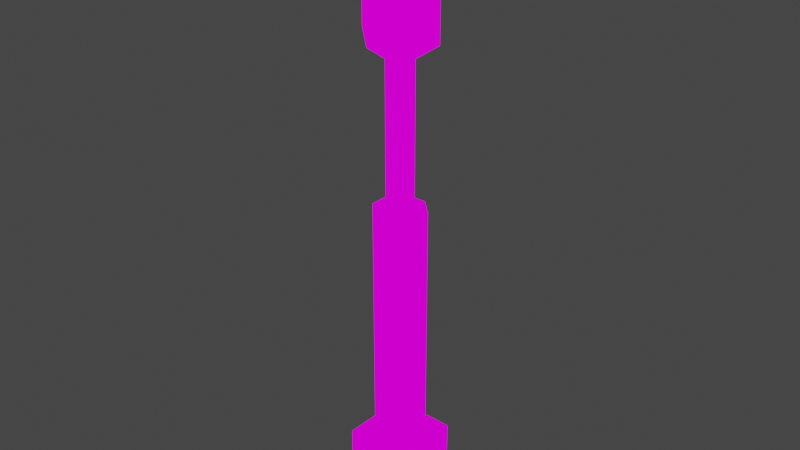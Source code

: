 # Source: deng.blend  (saved by Blender 3.2.14; exported with 4.5.12 LTS)
import bpy
from mathutils import Matrix  # noqa: F401  (used for matrix-valued properties, if any)

bpy.ops.wm.read_factory_settings(use_empty=True)
scene = bpy.context.scene
scene.name = 'Scene'

# ---- collections
col_collection = bpy.data.collections.new('Collection'); scene.collection.children.link(col_collection)

# ---- images (referenced by path relative to the original .blend; pixels are not part of the script)
import os
ASSET_DIR = os.environ.get("B2B_ASSET_DIR", "")  # directory of the original .blend (textures are referenced by path, not embedded)
HERE = os.path.dirname(os.path.abspath(__file__))  # packed textures are extracted next to this script under _unpacked/

def load_image(name, relpath, width, height, colorspace="sRGB"):
    """Load a texture the original file referenced (path relative to the .blend, or extracted next to this script)."""
    p = next((c for c in (os.path.join(HERE, relpath), os.path.join(ASSET_DIR, relpath)) if relpath and os.path.exists(c)), "")
    if p:
        img = bpy.data.images.load(p, check_existing=True)
        img.name = name
    else:  # same state as the original file: an image datablock whose file is absent (Cycles renders it pink)
        img = bpy.data.images.new(name, width, height)
        img.source = "FILE"
        img.filepath = "//" + (relpath or name)
    img.colorspace_settings.name = colorspace
    return img
img_pixeltexturegrid_128_png = load_image('PixelTextureGrid_128.png', 'deng_128.png', 1024, 1024, 'sRGB')

# ---- materials (node trees are filled in below, after node groups)
mat_x = bpy.data.materials.new('材质')
mat_x.use_transparent_shadow = False
mat_001 = bpy.data.materials.new('材质.001')
mat_001.use_transparent_shadow = False

# ---- material node trees
mat_x.use_nodes = True; mat_x.node_tree.nodes.clear()
_N = mat_x.node_tree.nodes; _L = mat_x.node_tree.links
n0 = _N.new('ShaderNodeOutputMaterial'); n0.name = 'Material Output'; n0.location = (300, 300)
n1 = _N.new('ShaderNodeEmission'); n1.name = '自发光(发射)'; n1.location = (10, 300)
n2 = _N.new('ShaderNodeTexImage'); n2.name = '图像纹理'; n2.location = (-280, 270)
n2.image = img_pixeltexturegrid_128_png
n2.interpolation = 'Closest'
_L.new(n1.outputs[0], n0.inputs[0])
_L.new(n2.outputs[0], n1.inputs[0])
n0.is_active_output = True
mat_001.use_nodes = True; mat_001.node_tree.nodes.clear()
_N = mat_001.node_tree.nodes; _L = mat_001.node_tree.links
n0 = _N.new('ShaderNodeBsdfPrincipled'); n0.name = 'Principled BSDF'; n0.location = (10, 300)
n0.distribution = 'GGX'
n0.subsurface_method = 'RANDOM_WALK_SKIN'
n0.inputs[3].default_value = 1.45
n0.inputs[28].default_value = 28.6
n1 = _N.new('ShaderNodeOutputMaterial'); n1.name = 'Material Output'; n1.location = (300, 300)
_L.new(n0.outputs[0], n1.inputs[0])
n1.is_active_output = True

# ---- world
world_world = bpy.data.worlds.new('World'); scene.world = world_world
world_world.use_nodes = True; world_world.node_tree.nodes.clear()
_N = world_world.node_tree.nodes; _L = world_world.node_tree.links
n0 = _N.new('ShaderNodeOutputWorld'); n0.name = 'World Output'; n0.location = (300, 300)
n1 = _N.new('ShaderNodeBackground'); n1.name = 'Background'; n1.location = (10, 300)
n1.inputs[0].default_value = (0.05088, 0.05088, 0.05088, 1.0)
_L.new(n1.outputs[0], n0.inputs[0])
n0.is_active_output = True
world_world.color = (0.05088, 0.05088, 0.05088)
world_world.use_sun_shadow = False
world_world.sun_shadow_jitter_overblur = 0.0

# ---- meshes
me_x = bpy.data.meshes.new('立方体')
me_x.from_pydata([(-0.25, -0.25, 0.0), (-0.25, 0.25, 0.0), (0.25, -0.25, 0.0), (0.25, 0.25, 0.0), (-0.25, -0.25, 0.5), (-0.25, 0.25, 0.5), (0.25, 0.25, 0.5), (0.25, -0.25, 0.5), (-0.0625, -0.1875, 0.625), (-0.1875, -0.0625, 0.625), (-0.25, -0.25, 0.5625), (-0.1875, 0.0625, 0.625), (-0.0625, 0.1875, 0.625), (-0.25, 0.25, 0.5625), (0.1875, -0.0625, 0.625), (0.0625, -0.1875, 0.625), (0.25, -0.25, 0.5625), (0.0625, 0.1875, 0.625), (0.1875, 0.0625, 0.625), (0.25, 0.25, 0.5625), (-0.125, 0.0, 2.375), (0.0, -0.125, 2.375), (0.0, 0.125, 2.375), (-0.125, 0.0, 2.375), (0.125, 0.0, 2.375), (0.0, 0.125, 2.375), (0.0, -0.125, 2.375), (0.125, 0.0, 2.375), (0.1875, -0.0625, 2.375), (0.0625, -0.1875, 2.375), (-0.0625, -0.1875, 2.375), (-0.1875, -0.0625, 2.375), (-0.1875, 0.0625, 2.375), (-0.0625, 0.1875, 2.375), (0.0625, 0.1875, 2.375), (0.1875, 0.0625, 2.375), (0.125, 0.0, 3.438), (0.0, -0.125, 3.438), (0.0, -0.125, 3.438), (-0.125, 0.0, 3.438), (-0.125, 0.0, 3.438), (0.0, 0.125, 3.438), (0.0, 0.125, 3.438), (0.125, 0.0, 3.438), (0.3125, 0.0, 3.562), (0.0, -0.3125, 3.562), (0.0, -0.3125, 3.562), (-0.3125, 0.0, 3.562), (-0.3125, 0.0, 3.562), (0.0, 0.3125, 3.562), (0.0, 0.3125, 3.562), (0.3125, 0.0, 3.562), (0.3125, 0.0, 4.125), (0.0, -0.3125, 4.125), (0.0, -0.3125, 4.125), (-0.3125, 0.0, 4.125), (-0.3125, 0.0, 4.125), (0.0, 0.3125, 4.125), (0.0, 0.3125, 4.125), (0.3125, 0.0, 4.125), (0.125, 0.0, 4.375), (0.0, -0.125, 4.375), (0.0, -0.125, 4.375), (-0.125, 0.0, 4.375), (-0.125, 0.0, 4.375), (0.0, 0.125, 4.375), (0.0, 0.125, 4.375), (0.125, 0.0, 4.375), (0.125, 0.0, 4.438), (0.0, -0.125, 4.438), (0.0, -0.125, 4.438), (-0.125, 0.0, 4.438), (-0.125, 0.0, 4.438), (0.0, 0.125, 4.438), (0.0, 0.125, 4.438), (0.125, 0.0, 4.438), (0.0375, 0.0, 4.5), (0.0, -0.0375, 4.5), (0.0, -0.0375, 4.5), (-0.0375, 0.0, 4.5), (-0.0375, 0.0, 4.5), (0.0, 0.0375, 4.5), (0.0, 0.0375, 4.5), (0.0375, 0.0, 4.5), (0.1875, -0.0625, 4.375), (0.0625, -0.1875, 4.375), (-0.0625, -0.1875, 4.375), (-0.1875, -0.0625, 4.375), (-0.1875, 0.0625, 4.375), (-0.0625, 0.1875, 4.375), (0.0625, 0.1875, 4.375), (0.1875, 0.0625, 4.375), (0.1875, -0.0625, 4.438), (0.0625, -0.1875, 4.438), (-0.0625, -0.1875, 4.438), (-0.1875, -0.0625, 4.438), (-0.1875, 0.0625, 4.438), (-0.0625, 0.1875, 4.438), (0.0625, 0.1875, 4.438), (0.1875, 0.0625, 4.438), (0.0, -0.125, 4.25), (0.0, -0.125, 4.25), (0.0, 0.125, 4.25), (0.125, 0.0, 4.25), (-0.125, 0.0, 4.25), (0.0, 0.125, 4.25), (-0.125, 0.0, 4.25), (0.125, 0.0, 4.25), (0.25, 0.0625, 3.562), (-0.0625, -0.25, 3.562), (0.0625, -0.25, 3.562), (-0.25, 0.0625, 3.562), (-0.25, -0.0625, 3.562), (0.0625, 0.25, 3.562), (-0.0625, 0.25, 3.562), (0.25, -0.0625, 3.562), (0.25, 0.0625, 4.125), (-0.0625, -0.25, 4.125), (0.0625, -0.25, 4.125), (-0.25, 0.0625, 4.125), (-0.25, -0.0625, 4.125), (0.0625, 0.25, 4.125), (-0.0625, 0.25, 4.125), (0.25, -0.0625, 4.125), (-0.125, -0.125, 3.625), (-0.125, -0.125, 3.938), (-0.125, 0.125, 3.625), (-0.125, 0.125, 3.938), (0.125, -0.125, 3.625), (0.125, -0.125, 3.938), (0.125, 0.125, 3.625), (0.125, 0.125, 3.938), (-0.0875, 0.0875, 3.562), (-0.0875, -0.0875, 3.562), (0.0875, 0.0875, 3.562), (0.0875, -0.0875, 3.562)], [], [(0, 4, 5, 1), (1, 5, 6, 3), (3, 6, 7, 2), (2, 7, 4, 0), (1, 3, 2, 0), (16, 15, 8, 10, 4, 7), (8, 15, 29, 30), (14, 18, 35, 28), (23, 20, 39, 40), (17, 12, 33, 34), (13, 12, 17, 19, 6, 5), (19, 18, 14, 16, 7, 6), (10, 9, 11, 13, 5, 4), (8, 9, 10), (11, 12, 13), (14, 15, 16), (17, 18, 19), (14, 28, 29, 15), (31, 9, 8, 30), (11, 32, 33, 12), (35, 18, 17, 34), (11, 9, 31, 32), (27, 26, 29, 28), (21, 20, 31, 30), (23, 22, 33, 32), (25, 24, 35, 34), (20, 23, 32, 31), (26, 21, 30, 29), (22, 25, 34, 33), (24, 27, 28, 35), (40, 39, 47, 48), (22, 23, 40, 41), (26, 27, 36, 37), (27, 24, 43, 36), (21, 26, 37, 38), (24, 25, 42, 43), (20, 21, 38, 39), (25, 22, 41, 42), (50, 49, 57, 58), (41, 40, 48, 49), (37, 36, 44, 45), (36, 43, 51, 44), (38, 37, 45, 46), (43, 42, 50, 51), (39, 38, 46, 47), (42, 41, 49, 50), (101, 100, 61, 62), (48, 47, 55, 56), (57, 49, 113, 121), (46, 54, 118, 110), (44, 51, 59, 52), (46, 45, 53, 54), (52, 53, 117, 116), (47, 46, 110, 111), (74, 75, 99, 98), (103, 102, 66, 67), (104, 101, 62, 63), (102, 105, 65, 66), (106, 104, 63, 64), (105, 106, 64, 65), (100, 107, 60, 61), (107, 103, 67, 60), (72, 71, 79, 80), (64, 63, 87, 88), (72, 73, 97, 96), (67, 66, 90, 91), (70, 71, 95, 94), (65, 64, 88, 89), (68, 69, 93, 92), (63, 62, 86, 87), (83, 82, 81, 80, 79, 78, 77, 76), (73, 72, 80, 81), (69, 68, 76, 77), (68, 75, 83, 76), (70, 69, 77, 78), (75, 74, 82, 83), (71, 70, 78, 79), (74, 73, 81, 82), (85, 84, 92, 93), (84, 91, 99, 92), (86, 85, 93, 94), (91, 90, 98, 99), (87, 86, 94, 95), (90, 89, 97, 98), (88, 87, 95, 96), (89, 88, 96, 97), (62, 61, 85, 86), (71, 72, 96, 95), (66, 65, 89, 90), (69, 70, 94, 93), (60, 67, 91, 84), (73, 74, 98, 97), (61, 60, 84, 85), (75, 68, 92, 99), (52, 59, 103, 107), (53, 52, 107, 100), (57, 56, 106, 105), (56, 55, 104, 106), (58, 57, 105, 102), (55, 54, 101, 104), (59, 58, 102, 103), (54, 53, 100, 101), (59, 52, 53, 54, 55, 56, 57, 58), (51, 44, 45, 46, 47, 48, 49, 50), (128, 129, 125, 124), (130, 131, 129, 128), (126, 127, 131, 130), (124, 125, 127, 126), (49, 48, 112, 113), (54, 55, 119, 118), (50, 58, 122, 114), (51, 50, 114, 115), (56, 57, 121, 120), (55, 47, 111, 119), (58, 59, 123, 122), (48, 56, 120, 112), (44, 52, 116, 108), (53, 45, 109, 117), (45, 44, 108, 109), (59, 51, 115, 123), (128, 124, 133, 135), (131, 127, 125, 129), (132, 134, 135, 133), (126, 130, 134, 132), (124, 126, 132, 133), (130, 128, 135, 134)])
_uv = me_x.uv_layers.new(name='UV 贴图')
_uv.uv.foreach_set('vector', [0.3672, 0.01562, 0.3672, 0.08594, 0.4297, 0.08594, 0.4297, 0.01562, 0.2891, 0.01562, 0.2891, 0.08594, 0.3516, 0.08594, 0.3516, 0.01562, 0.3516, 0.01562, 0.3516, 0.08594, 0.2891, 0.08594, 0.2891, 0.01562, 0.4297, 0.01562, 0.4297, 0.08594, 0.3672, 0.08594, 0.3672, 0.01562, 0.4453, 0.1797, 0.5078, 0.1797, 0.5078, 0.1172, 0.4453, 0.1172, 0.4297, 0.09375, 0.4062, 0.1016, 0.3906, 0.1016, 0.3672, 0.09375, 0.3672, 0.08594, 0.4297, 0.08594, 0.3906, 0.1016, 0.4062, 0.1016, 0.4062, 0.3359, 0.3906, 0.3359, 0.3125, 0.1016, 0.3281, 0.1016, 0.3281, 0.3359, 0.3125, 0.3359, 0.4723, 0.05505, 0.4723, 0.05505, 0.4723, 0.05505, 0.4723, 0.05505, 0.3281, 0.1016, 0.3125, 0.1016, 0.3125, 0.3359, 0.3281, 0.3359, 0.2891, 0.09375, 0.3125, 0.1016, 0.3281, 0.1016, 0.3516, 0.09375, 0.3516, 0.08594, 0.2891, 0.08594, 0.3516, 0.09375, 0.3281, 0.1016, 0.3125, 0.1016, 0.2891, 0.09375, 0.2891, 0.08594, 0.3516, 0.08594, 0.3672, 0.09375, 0.3906, 0.1016, 0.4062, 0.1016, 0.4297, 0.09375, 0.4297, 0.08594, 0.3672, 0.08594, 0.6406, 0.2109, 0.625, 0.2266, 0.6172, 0.2031, 0.4844, 0.3203, 0.5, 0.3359, 0.4766, 0.3438, 0.5469, 0.3594, 0.5312, 0.3438, 0.5547, 0.3359, 0.5469, 0.07828, 0.5624, 0.06259, 0.5704, 0.08594, 0.4297, 0.1016, 0.4297, 0.3359, 0.4062, 0.3359, 0.4062, 0.1016, 0.3672, 0.3359, 0.3672, 0.1016, 0.3906, 0.1016, 0.3906, 0.3359, 0.2891, 0.1016, 0.2891, 0.3359, 0.3125, 0.3359, 0.3125, 0.1016, 0.3516, 0.3359, 0.3516, 0.1016, 0.3281, 0.1016, 0.3281, 0.3359, 0.4062, 0.1016, 0.3906, 0.1016, 0.3906, 0.3359, 0.4062, 0.3359, 0.5127, 0.05505, 0.4922, 0.03464, 0.501, 0.02582, 0.5216, 0.04623, 0.4922, 0.03464, 0.4723, 0.05505, 0.4654, 0.04623, 0.4834, 0.02582, 0.4723, 0.05505, 0.4922, 0.07478, 0.4834, 0.08361, 0.4634, 0.06388, 0.4922, 0.07478, 0.5127, 0.05505, 0.5216, 0.06388, 0.501, 0.08361, 0.4723, 0.05505, 0.4723, 0.05505, 0.4634, 0.06388, 0.4654, 0.04623, 0.4922, 0.03464, 0.4922, 0.03464, 0.4834, 0.02582, 0.501, 0.02582, 0.4922, 0.07478, 0.4922, 0.07478, 0.501, 0.08361, 0.4834, 0.08361, 0.5127, 0.05505, 0.5127, 0.05505, 0.5216, 0.04623, 0.5216, 0.06388, 0.4723, 0.05505, 0.4723, 0.05505, 0.4458, 0.05506, 0.4458, 0.05506, 0.4609, 0.1875, 0.4453, 0.1875, 0.4453, 0.3438, 0.4609, 0.3438, 0.5781, 0.1094, 0.5938, 0.1094, 0.5938, 0.2656, 0.5781, 0.2656, 0.5127, 0.05505, 0.5127, 0.05505, 0.5127, 0.05505, 0.5127, 0.05505, 0.4922, 0.03464, 0.4922, 0.03464, 0.4922, 0.03464, 0.4922, 0.03464, 0.5703, 0.1094, 0.5547, 0.1094, 0.5547, 0.2656, 0.5703, 0.2656, 0.5234, 0.1094, 0.5391, 0.1094, 0.5391, 0.2656, 0.5234, 0.2656, 0.4922, 0.07478, 0.4922, 0.07478, 0.4922, 0.07478, 0.4922, 0.07478, 0.4922, 0.09943, 0.4922, 0.09943, 0.4922, 0.09943, 0.4922, 0.09943, 0.4922, 0.07478, 0.4723, 0.05505, 0.4458, 0.05506, 0.4922, 0.1013, 0.4922, 0.03464, 0.5127, 0.05505, 0.5392, 0.05506, 0.4922, 0.008168, 0.5127, 0.05505, 0.5127, 0.05505, 0.5392, 0.05506, 0.5392, 0.05506, 0.4922, 0.03464, 0.4922, 0.03464, 0.4922, 0.008168, 0.4922, 0.008168, 0.5127, 0.05505, 0.4922, 0.07478, 0.4922, 0.1013, 0.5392, 0.05506, 0.4723, 0.05505, 0.4922, 0.03464, 0.4922, 0.008168, 0.4458, 0.05506, 0.4922, 0.07478, 0.4922, 0.07478, 0.4922, 0.1013, 0.4922, 0.1013, 0.4922, 0.03464, 0.4922, 0.03464, 0.4922, 0.03464, 0.4922, 0.03464, 0.4476, 0.05505, 0.4476, 0.05505, 0.4476, 0.05505, 0.4476, 0.05505, 0.5938, 0.3516, 0.5938, 0.2656, 0.6016, 0.2656, 0.6016, 0.3516, 0.5938, 0.007812, 0.5938, 0.09375, 0.6016, 0.09375, 0.6016, 0.007812, 0.5374, 0.05505, 0.5374, 0.05505, 0.5374, 0.05505, 0.5374, 0.05505, 0.4922, 0.009993, 0.4922, 0.009993, 0.4922, 0.009993, 0.4922, 0.009993, 0.5357, 0.0539, 0.4934, 0.01173, 0.4855, 0.01961, 0.5278, 0.06178, 0.4493, 0.0539, 0.4911, 0.01173, 0.4989, 0.01961, 0.4572, 0.06178, 0.5587, 0.3081, 0.574, 0.2931, 0.5823, 0.3007, 0.567, 0.3164, 0.6328, 0.3594, 0.6172, 0.3594, 0.6172, 0.375, 0.6328, 0.375, 0.2891, 0.3672, 0.3047, 0.3672, 0.3047, 0.3828, 0.2891, 0.3828, 0.4922, 0.07478, 0.4922, 0.07478, 0.4922, 0.07478, 0.4922, 0.07478, 0.4723, 0.05505, 0.4723, 0.05505, 0.4723, 0.05505, 0.4723, 0.05505, 0.4922, 0.3594, 0.4766, 0.3594, 0.4766, 0.375, 0.4922, 0.375, 0.5859, 0.3594, 0.6016, 0.3594, 0.6016, 0.375, 0.5859, 0.375, 0.5127, 0.05505, 0.5127, 0.05505, 0.5127, 0.05505, 0.5127, 0.05505, 0.5395, 0.297, 0.5395, 0.297, 0.5497, 0.297, 0.5497, 0.297, 0.4723, 0.05505, 0.4723, 0.05505, 0.4654, 0.04623, 0.4634, 0.06388, 0.5436, 0.2931, 0.5587, 0.3081, 0.5504, 0.3164, 0.5353, 0.3007, 0.5127, 0.05505, 0.4922, 0.07478, 0.501, 0.08361, 0.5216, 0.06388, 0.5587, 0.2778, 0.5436, 0.2931, 0.5353, 0.2852, 0.5504, 0.2693, 0.4922, 0.07478, 0.4723, 0.05505, 0.4634, 0.06388, 0.4834, 0.08361, 0.574, 0.2931, 0.5587, 0.2778, 0.567, 0.2693, 0.5823, 0.285, 0.4723, 0.05505, 0.4922, 0.03464, 0.4834, 0.02582, 0.4654, 0.04623, 0.5637, 0.2931, 0.5587, 0.2981, 0.5587, 0.2981, 0.5537, 0.2931, 0.5537, 0.2931, 0.5587, 0.2881, 0.5587, 0.2881, 0.5637, 0.2931, 0.5587, 0.3081, 0.5436, 0.2931, 0.5537, 0.2931, 0.5587, 0.2981, 0.5587, 0.2778, 0.574, 0.2931, 0.5637, 0.2931, 0.5587, 0.2881, 0.57, 0.297, 0.57, 0.297, 0.5597, 0.297, 0.5597, 0.297, 0.5547, 0.2817, 0.5547, 0.2817, 0.5547, 0.292, 0.5547, 0.292, 0.574, 0.2931, 0.5587, 0.3081, 0.5587, 0.2981, 0.5637, 0.2931, 0.5436, 0.2931, 0.5587, 0.2778, 0.5587, 0.2881, 0.5537, 0.2931, 0.5547, 0.3119, 0.5547, 0.3119, 0.5547, 0.302, 0.5547, 0.302, 0.3906, 0.3516, 0.4062, 0.3516, 0.4062, 0.3594, 0.3906, 0.3594, 0.625, 0.2422, 0.6406, 0.2422, 0.6406, 0.25, 0.625, 0.25, 0.3672, 0.3516, 0.3906, 0.3516, 0.3906, 0.3594, 0.3672, 0.3594, 0.3438, 0.3516, 0.3281, 0.3516, 0.3281, 0.3594, 0.3438, 0.3594, 0.3516, 0.3516, 0.3672, 0.3516, 0.3672, 0.3594, 0.3516, 0.3594, 0.3281, 0.3516, 0.3047, 0.3516, 0.3047, 0.3594, 0.3281, 0.3594, 0.3359, 0.3672, 0.3203, 0.3672, 0.3203, 0.375, 0.3359, 0.375, 0.3047, 0.3516, 0.2891, 0.3516, 0.2891, 0.3594, 0.3047, 0.3594, 0.4922, 0.03464, 0.4922, 0.03464, 0.501, 0.02582, 0.4834, 0.02582, 0.5436, 0.2931, 0.5436, 0.2931, 0.5353, 0.3007, 0.5353, 0.2852, 0.4922, 0.07478, 0.4922, 0.07478, 0.4834, 0.08361, 0.501, 0.08361, 0.5587, 0.2778, 0.5587, 0.2778, 0.5504, 0.2693, 0.567, 0.2693, 0.5127, 0.05505, 0.5127, 0.05505, 0.5216, 0.06388, 0.5216, 0.04623, 0.5587, 0.3081, 0.5587, 0.3081, 0.567, 0.3164, 0.5504, 0.3164, 0.4922, 0.03464, 0.5127, 0.05505, 0.5216, 0.04623, 0.501, 0.02582, 0.574, 0.2931, 0.574, 0.2931, 0.5823, 0.285, 0.5823, 0.3007, 0.5392, 0.05506, 0.5392, 0.05506, 0.5127, 0.05505, 0.5127, 0.05505, 0.4922, 0.008168, 0.5392, 0.05506, 0.5127, 0.05505, 0.4922, 0.03464, 0.4922, 0.1013, 0.4458, 0.05506, 0.4723, 0.05505, 0.4922, 0.07478, 0.4458, 0.05506, 0.4458, 0.05506, 0.4723, 0.05505, 0.4723, 0.05505, 0.4922, 0.1013, 0.4922, 0.1013, 0.4922, 0.07478, 0.4922, 0.07478, 0.4458, 0.05506, 0.4922, 0.008168, 0.4922, 0.03464, 0.4723, 0.05505, 0.5392, 0.05506, 0.4922, 0.1013, 0.4922, 0.07478, 0.5127, 0.05505, 0.4922, 0.008168, 0.4922, 0.008168, 0.4922, 0.03464, 0.4922, 0.03464, 0.5345, 0.05505, 0.5345, 0.05505, 0.4922, 0.01288, 0.4922, 0.01288, 0.4505, 0.05505, 0.4505, 0.05506, 0.4922, 0.09654, 0.4922, 0.09654, 0.5345, 0.05505, 0.5345, 0.05505, 0.4922, 0.01288, 0.4922, 0.01288, 0.4505, 0.05505, 0.4505, 0.05506, 0.4922, 0.09654, 0.4922, 0.09654, 0.5078, 0.2656, 0.5078, 0.3047, 0.4766, 0.3047, 0.4766, 0.2656, 0.5078, 0.2031, 0.5078, 0.2422, 0.4766, 0.2422, 0.4766, 0.2031, 0.4766, 0.2031, 0.4766, 0.2422, 0.5078, 0.2422, 0.5078, 0.2031, 0.4766, 0.2656, 0.4766, 0.3047, 0.5078, 0.3047, 0.5078, 0.2656, 0.4911, 0.0977, 0.4493, 0.05621, 0.4572, 0.04833, 0.4989, 0.08982, 0.4911, 0.01173, 0.4493, 0.0539, 0.4572, 0.06178, 0.4989, 0.01961, 0.625, 0.007812, 0.625, 0.09375, 0.6172, 0.09375, 0.6172, 0.007812, 0.5357, 0.05621, 0.4934, 0.0977, 0.4855, 0.08982, 0.5278, 0.04833, 0.4493, 0.05621, 0.4911, 0.0977, 0.4989, 0.08982, 0.4572, 0.04833, 0.6406, 0.09375, 0.6406, 0.007812, 0.6484, 0.007812, 0.6484, 0.09375, 0.4934, 0.0977, 0.5357, 0.05621, 0.5278, 0.04833, 0.4855, 0.08982, 0.6094, 0.2656, 0.6094, 0.3516, 0.6172, 0.3516, 0.6172, 0.2656, 0.6484, 0.1094, 0.6484, 0.1953, 0.6406, 0.1953, 0.6406, 0.1094, 0.625, 0.1953, 0.625, 0.1094, 0.6172, 0.1094, 0.6172, 0.1953, 0.4934, 0.01173, 0.5357, 0.0539, 0.5278, 0.06178, 0.4855, 0.01961, 0.6406, 0.3516, 0.6406, 0.2656, 0.6328, 0.2656, 0.6328, 0.3516, 0.5078, 0.2656, 0.4766, 0.2656, 0.4844, 0.2578, 0.5, 0.2578, 0.5781, 0.04688, 0.5469, 0.04688, 0.5469, 0.01562, 0.5781, 0.01562, 0.4453, 0.375, 0.4688, 0.375, 0.4688, 0.3516, 0.4453, 0.3516, 0.4766, 0.2031, 0.5078, 0.2031, 0.5, 0.1953, 0.4844, 0.1953, 0.4766, 0.2656, 0.5078, 0.2656, 0.5, 0.2578, 0.4844, 0.2578, 0.5078, 0.2031, 0.4766, 0.2031, 0.4844, 0.1953, 0.5, 0.1953])
me_x.materials.append(mat_x)
me_x.materials.append(mat_001)
me_x.use_paint_bone_selection = False
me_x.use_paint_mask = True
me_x.update()

# ---- objects
ob_x = bpy.data.objects.new('立方体', me_x)

# ---- transforms, parenting, visibility, modifiers, constraints
ob_x.location = (0.0, 0.0, 0.0)

# ---- collection membership
col_collection.objects.link(ob_x)

# ---- scene / render settings (as saved in the file)
scene.frame_start = 1; scene.frame_end = 250; scene.frame_set(97)
scene.render.engine = 'BLENDER_EEVEE_NEXT'
scene.cycles.sampling_pattern = 'TABULATED_SOBOL'
scene.cycles.use_light_tree = False
scene.view_settings.view_transform = 'Filmic'
bpy.context.view_layer.update()

# ---- added for rendering (the .blend has no active camera): camera
cam_auto = bpy.data.cameras.new('AutoCamera')
cam_auto.lens = 50.0
cam_auto.sensor_width = 36.0
cam_auto.clip_end = 1000.0
ob_auto_camera = bpy.data.objects.new('AutoCamera', cam_auto)
scene.collection.objects.link(ob_auto_camera)
ob_auto_camera.location = (4.24307, -5.09168, 5.64445)
ob_auto_camera.rotation_euler = (1.09748, -7.21219e-08, 0.694738)
scene.camera = ob_auto_camera
bpy.context.view_layer.update()
